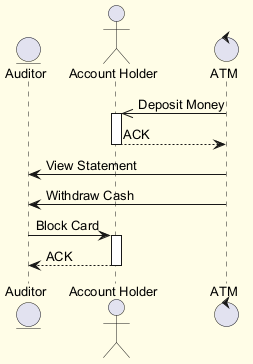

The diagram above was rendered by PlantUML. Its source (embedded in the PNG):
@startuml
skinparam backgroundColor #FFFDE7
skinparam classBackgroundColor #FFF9C4
skinparam classBorderColor #F57F17
skinparam defaultFontSize 13
entity "Auditor" as A
actor "Account Holder" as AH
control "ATM" as A2
A2 ->> AH : Deposit Money
activate AH
AH --> A2 : ACK
deactivate AH
A2 -> A : View Statement
A2 -> A : Withdraw Cash
A -> AH : Block Card
activate AH
AH --> A : ACK
deactivate AH
@enduml